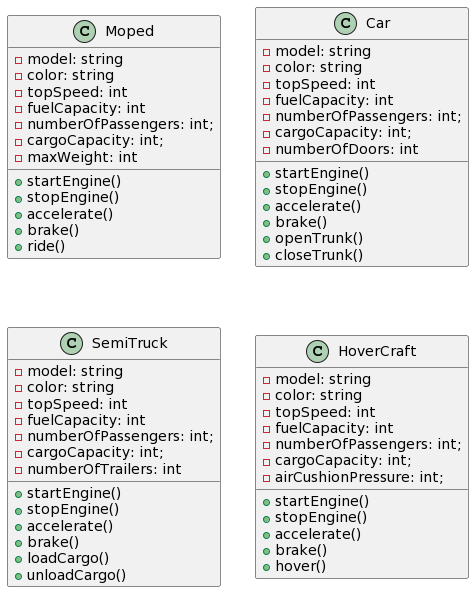

The diagram above was rendered by PlantUML. Its source (embedded in the PNG):
@startuml
class Moped {
  - model: string
  - color: string
  - topSpeed: int
  - fuelCapacity: int
  - numberOfPassengers: int;
  - cargoCapacity: int;
  - maxWeight: int
  + startEngine()
  + stopEngine()
  + accelerate()
  + brake()
  + ride()
}



class Car {
  - model: string
  - color: string
  - topSpeed: int
  - fuelCapacity: int
  - numberOfPassengers: int;
  - cargoCapacity: int;
  - numberOfDoors: int
  + startEngine()
  + stopEngine()
  + accelerate()
  + brake()
  + openTrunk()
  + closeTrunk()
}



class SemiTruck {
  - model: string
  - color: string
  - topSpeed: int
  - fuelCapacity: int
  - numberOfPassengers: int;
  - cargoCapacity: int;
  - numberOfTrailers: int
  + startEngine()
  + stopEngine()
  + accelerate()
  + brake()
  + loadCargo()
  + unloadCargo()
}




class HoverCraft {
  - model: string
  - color: string
  - topSpeed: int
  - fuelCapacity: int
  - numberOfPassengers: int;
  - cargoCapacity: int;
  - airCushionPressure: int;
  + startEngine()
  + stopEngine()
  + accelerate()
  + brake()
  + hover()
}
@enduml